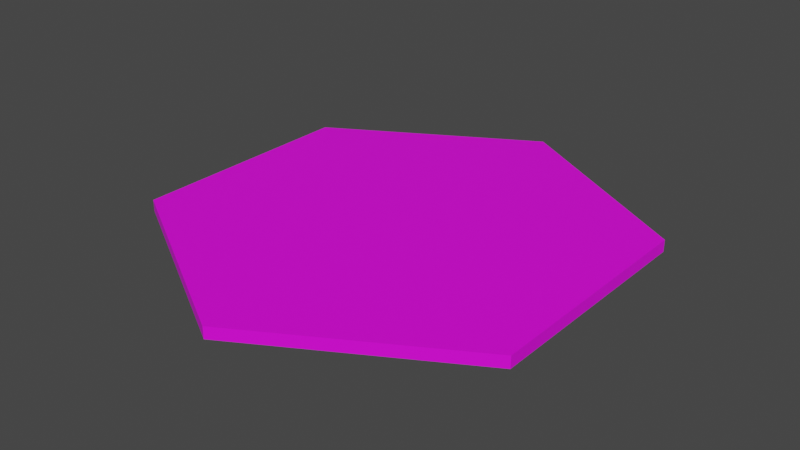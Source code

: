 # Source: CanalLid01.blend  (saved by Blender 4.2.66; exported with 4.5.12 LTS)
import bpy
from mathutils import Matrix  # noqa: F401  (used for matrix-valued properties, if any)

bpy.ops.wm.read_factory_settings(use_empty=True)
scene = bpy.context.scene
scene.name = 'Scene'

# ---- collections
col_collection = bpy.data.collections.new('Collection'); scene.collection.children.link(col_collection)

# ---- images (referenced by path relative to the original .blend; pixels are not part of the script)
import os
ASSET_DIR = os.environ.get("B2B_ASSET_DIR", "")  # directory of the original .blend (textures are referenced by path, not embedded)
HERE = os.path.dirname(os.path.abspath(__file__))  # packed textures are extracted next to this script under _unpacked/

def load_image(name, relpath, width, height, colorspace="sRGB"):
    """Load a texture the original file referenced (path relative to the .blend, or extracted next to this script)."""
    p = next((c for c in (os.path.join(HERE, relpath), os.path.join(ASSET_DIR, relpath)) if relpath and os.path.exists(c)), "")
    if p:
        img = bpy.data.images.load(p, check_existing=True)
        img.name = name
    else:  # same state as the original file: an image datablock whose file is absent (Cycles renders it pink)
        img = bpy.data.images.new(name, width, height)
        img.source = "FILE"
        img.filepath = "//" + (relpath or name)
    img.colorspace_settings.name = colorspace
    return img
img_canallid01_a_png = load_image('CanalLid01_a.png', 'CanalLid01_a.png', 1024, 1024, 'sRGB')

# ---- materials (node trees are filled in below, after node groups)
mat_primary = bpy.data.materials.new('Primary')
mat_primary.alpha_threshold = 0.0
mat_primary.use_transparent_shadow = False
mat_primary.roughness = 0.5
mat_primary.line_color = (0.0, 0.0, 0.0, 1.0)

# ---- material node trees
mat_primary.use_nodes = True; mat_primary.node_tree.nodes.clear()
_N = mat_primary.node_tree.nodes; _L = mat_primary.node_tree.links
n0 = _N.new('ShaderNodeOutputMaterial'); n0.name = 'Material Output'; n0.location = (300, 300)
n1 = _N.new('ShaderNodeBsdfPrincipled'); n1.name = 'Principled BSDF'; n1.location = (10, 300)
n1.distribution = 'GGX'
n1.subsurface_method = 'RANDOM_WALK_SKIN'
n1.inputs[3].default_value = 1.45
n1.inputs[27].default_value = (0.0, 0.0, 0.0, 1.0)
n1.inputs[28].default_value = 1.0
n2 = _N.new('ShaderNodeTexImage'); n2.name = 'Image Texture'; n2.location = (-280, 280)
n2.image = img_canallid01_a_png
n2.interpolation = 'Closest'
_L.new(n1.outputs[0], n0.inputs[0])
_L.new(n2.outputs[0], n1.inputs[0])
n0.is_active_output = True

# ---- world
world_world = bpy.data.worlds.new('World'); scene.world = world_world
world_world.use_nodes = True; world_world.node_tree.nodes.clear()
_N = world_world.node_tree.nodes; _L = world_world.node_tree.links
n0 = _N.new('ShaderNodeOutputWorld'); n0.name = 'World Output'; n0.location = (300, 300)
n1 = _N.new('ShaderNodeBackground'); n1.name = 'Background'; n1.location = (10, 300)
n1.inputs[0].default_value = (0.05088, 0.05088, 0.05088, 1.0)
_L.new(n1.outputs[0], n0.inputs[0])
n0.is_active_output = True
world_world.color = (0.05088, 0.05088, 0.05088)
world_world.use_sun_shadow = False
world_world.sun_shadow_jitter_overblur = 0.0

# ---- meshes
me_circle = bpy.data.meshes.new('Circle')
me_circle.from_pydata([(0.0, -1.0, 0.0), (0.866, -0.5, 0.0), (0.866, 0.5, 0.0), (0.0, 1.0, 0.05), (-0.866, 0.5, 0.05), (-0.866, -0.5, 0.05), (0.0, -1.0, 0.05), (0.866, -0.5, 0.05), (0.866, 0.5, 0.05), (0.0, 1.0, 0.0), (-0.866, 0.5, 0.0), (-0.866, -0.5, 0.0)], [], [(2, 8, 7, 1), (0, 6, 5, 11), (10, 4, 3, 9), (9, 3, 8, 2), (1, 7, 6, 0), (11, 5, 4, 10), (4, 5, 6, 3), (7, 8, 3, 6), (10, 9, 0, 11), (1, 0, 9, 2)])
_uv = me_circle.uv_layers.new(name='UVMap')
_uv.uv.foreach_set('vector', [0.05554, 0.6077, 0.07671, 0.6134, 0.1901, 0.1901, 0.169, 0.1845, 0.6289, 0.06121, 0.6134, 0.07671, 0.9233, 0.3866, 0.9388, 0.3711, 0.8155, 0.831, 0.8099, 0.8099, 0.3866, 0.9233, 0.3923, 0.9445, 0.3711, 0.9388, 0.3866, 0.9233, 0.07671, 0.6134, 0.06121, 0.6289, 0.1845, 0.169, 0.1901, 0.1901, 0.6134, 0.07671, 0.6077, 0.05554, 0.9445, 0.3923, 0.9233, 0.3866, 0.8099, 0.8099, 0.831, 0.8155, 0.8099, 0.8099, 0.9233, 0.3866, 0.6134, 0.07671, 0.3866, 0.9233, 0.1901, 0.1901, 0.07671, 0.6134, 0.3866, 0.9233, 0.6134, 0.07671, 0.8099, 0.8099, 0.3866, 0.9233, 0.6134, 0.07671, 0.9233, 0.3866, 0.1901, 0.1901, 0.6134, 0.07671, 0.3866, 0.9233, 0.07671, 0.6134])
me_circle.materials.append(mat_primary)
me_circle.update()

# ---- objects
ob_canallid01 = bpy.data.objects.new('CanalLid01', me_circle)

# ---- transforms, parenting, visibility, modifiers, constraints
ob_canallid01.location = (0.0, 0.0, 0.0)
ob_canallid01.scale = (0.75, 0.75, 0.75)

# ---- collection membership
col_collection.objects.link(ob_canallid01)

# ---- scene / render settings (as saved in the file)
scene.frame_start = 1; scene.frame_end = 250; scene.frame_set(1)
scene.render.engine = 'BLENDER_EEVEE_NEXT'
scene.cycles.sampling_pattern = 'TABULATED_SOBOL'
scene.view_settings.view_transform = 'Filmic'
bpy.context.view_layer.update()

# ---- added for rendering (the .blend has no active camera and no usable light): camera, sun
cam_auto = bpy.data.cameras.new('AutoCamera')
cam_auto.lens = 50.0
cam_auto.sensor_width = 36.0
cam_auto.clip_end = 1000.0
ob_auto_camera = bpy.data.objects.new('AutoCamera', cam_auto)
scene.collection.objects.link(ob_auto_camera)
ob_auto_camera.location = (1.83626, -2.20352, 1.48776)
ob_auto_camera.rotation_euler = (1.09748, -7.21219e-08, 0.694738)
scene.camera = ob_auto_camera
light_auto_sun = bpy.data.lights.new('AutoSun', 'SUN')
light_auto_sun.energy = 3.0
light_auto_sun.angle = 0.0523599
ob_auto_sun = bpy.data.objects.new('AutoSun', light_auto_sun)
scene.collection.objects.link(ob_auto_sun)
ob_auto_sun.rotation_euler = (0.872665, 0.174533, 0.523599)
bpy.context.view_layer.update()
